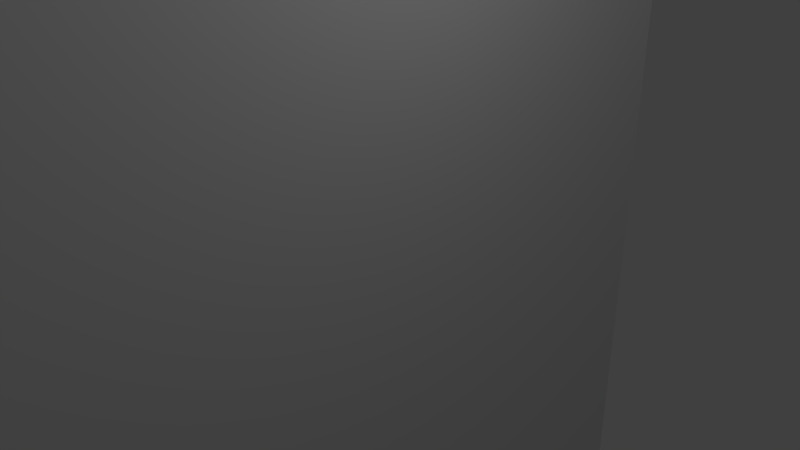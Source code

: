 # Source: plane3.blend  (saved by Blender 2.75.0; exported with 4.5.12 LTS)
import bpy
from mathutils import Matrix  # noqa: F401  (used for matrix-valued properties, if any)

bpy.ops.wm.read_factory_settings(use_empty=True)
scene = bpy.context.scene
scene.name = 'Scene'

# ---- collections
col_collection_1 = bpy.data.collections.new('Collection 1'); scene.collection.children.link(col_collection_1)

# ---- materials (node trees are filled in below, after node groups)
mat_material_001 = bpy.data.materials.new('Material.001')
mat_material_001.alpha_threshold = 0.0
mat_material_001.use_transparent_shadow = False
mat_material_001.roughness = 0.5

# ---- material node trees

# ---- world
world_world = bpy.data.worlds.new('World'); scene.world = world_world
world_world.color = (0.05088, 0.05088, 0.05088)
world_world.use_sun_shadow = False
world_world.sun_shadow_jitter_overblur = 0.0
world_world.cycles.sampling_method = 'MANUAL'
world_world.cycles.sample_map_resolution = 256

# ---- cameras
cam_camera = bpy.data.cameras.new('Camera')
cam_camera.clip_end = 100.0
cam_camera.lens = 35.0
cam_camera.sensor_width = 32.0
cam_camera.sensor_height = 18.0
cam_camera.ortho_scale = 7.314
cam_camera.dof.focus_distance = 0.0
cam_camera.dof.aperture_fstop = 128.0

# ---- lights
light_lamp = bpy.data.lights.new('Lamp', 'POINT')
light_lamp.transmission_factor = 0.0
light_lamp.cutoff_distance = 30.0
light_lamp.energy = 100.0
light_lamp.shadow_buffer_clip_start = 1.001
light_lamp.shadow_soft_size = 0.1
light_lamp.shadow_maximum_resolution = 0.006
light_lamp.use_absolute_resolution = True
light_lamp.cycles.use_multiple_importance_sampling = False

# ---- meshes
me_plane = bpy.data.meshes.new('Plane')
me_plane.from_pydata([(4.371e-08, -6.0, 11.0), (-4.371e-08, -6.0, -11.0), (4.371e-08, 6.0, 11.0), (-4.371e-08, 6.0, -11.0)], [], [(0, 1, 3, 2)])
_uv = me_plane.uv_layers.new(name='UVMap')
_uv.uv.foreach_set('vector', [7.402e-05, 0.9999, 7.384e-05, 7.389e-05, 0.5454, 7.384e-05, 0.5454, 0.9999])
me_plane.materials.append(mat_material_001)
me_plane.use_remesh_preserve_volume = False
me_plane.use_remesh_preserve_attributes = False
me_plane.use_mirror_vertex_groups = False
me_plane.update()

# ---- objects
ob_plane = bpy.data.objects.new('Plane', me_plane)
ob_lamp = bpy.data.objects.new('Lamp', light_lamp)
ob_camera = bpy.data.objects.new('Camera', cam_camera)

# ---- transforms, parenting, visibility, modifiers, constraints
ob_plane.location = (0.0, 0.0, 0.0)
ob_plane.lineart.crease_threshold = 0.0
ob_lamp.location = (4.076, 1.005, 5.904)
ob_lamp.rotation_euler = (0.6503, 0.05522, 1.866)
ob_lamp.lock_rotations_4d = False
ob_lamp.empty_display_type = 'ARROWS'
ob_lamp.color = (0.0, 0.0, 0.0, 0.0)
ob_lamp.lineart.crease_threshold = 0.0
ob_camera.location = (7.481, -6.508, 5.344)
ob_camera.rotation_euler = (1.109, 0.01082, 0.8149)
ob_camera.lock_rotations_4d = False
ob_camera.empty_display_type = 'ARROWS'
ob_camera.color = (0.0, 0.0, 0.0, 0.0)
ob_camera.display_type = 'WIRE'
ob_camera.lineart.crease_threshold = 0.0

# ---- collection membership
col_collection_1.objects.link(ob_plane)
col_collection_1.objects.link(ob_lamp)
col_collection_1.objects.link(ob_camera)

# ---- scene / render settings (as saved in the file)
scene.camera = ob_camera
scene.frame_start = 1; scene.frame_end = 250; scene.frame_set(1)
scene.render.engine = 'BLENDER_EEVEE_NEXT'
scene.render.resolution_percentage = 50
scene.render.dither_intensity = 0.0
scene.cycles.use_denoising = False
scene.cycles.samples = 10
scene.cycles.sampling_pattern = 'TABULATED_SOBOL'
scene.cycles.light_sampling_threshold = 0.0
scene.cycles.use_adaptive_sampling = False
scene.cycles.use_light_tree = False
scene.cycles.blur_glossy = 0.0
scene.cycles.pixel_filter_type = 'GAUSSIAN'
scene.cycles.sample_clamp_indirect = 0.0
scene.view_settings.view_transform = 'Standard'
bpy.context.view_layer.update()
